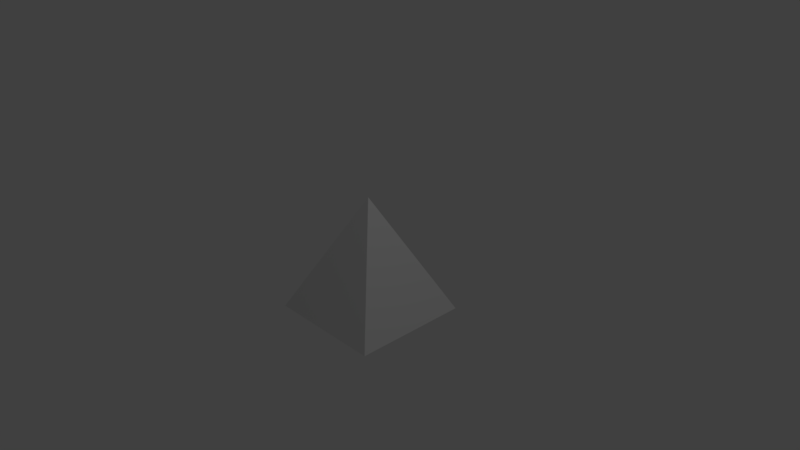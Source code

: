 # Source: Triangle.blend  (saved by Blender 2.79.0; exported with 4.5.12 LTS)
import bpy
from mathutils import Matrix  # noqa: F401  (used for matrix-valued properties, if any)

bpy.ops.wm.read_factory_settings(use_empty=True)
scene = bpy.context.scene
scene.name = 'Scene'

# ---- collections
col_collection_1 = bpy.data.collections.new('Collection 1'); scene.collection.children.link(col_collection_1)

# ---- world
world_world = bpy.data.worlds.new('World'); scene.world = world_world
world_world.color = (0.05088, 0.05088, 0.05088)
world_world.use_sun_shadow = False
world_world.sun_shadow_jitter_overblur = 0.0
world_world.cycles.sampling_method = 'MANUAL'

# ---- cameras
cam_camera = bpy.data.cameras.new('Camera')
cam_camera.clip_end = 100.0
cam_camera.lens = 35.0
cam_camera.sensor_width = 32.0
cam_camera.sensor_height = 18.0
cam_camera.ortho_scale = 7.314
cam_camera.dof.focus_distance = 0.0
cam_camera.dof.aperture_fstop = 128.0

# ---- lights
light_lamp = bpy.data.lights.new('Lamp', 'POINT')
light_lamp.transmission_factor = 0.0
light_lamp.cutoff_distance = 30.0
light_lamp.energy = 100.0
light_lamp.shadow_buffer_clip_start = 1.001
light_lamp.shadow_soft_size = 0.1
light_lamp.shadow_maximum_resolution = 0.006
light_lamp.use_absolute_resolution = True

# ---- meshes
me_cube_002 = bpy.data.meshes.new('Cube.002')
me_cube_002.from_pydata([(0.0, 0.0, -1.0), (-1.0, -1.0, 1.0), (0.0, 0.0, -1.0), (-1.0, 1.0, 1.0), (0.0, 0.0, -1.0), (1.0, -1.0, 1.0), (0.0, 0.0, -1.0), (1.0, 1.0, 1.0)], [], [(0, 1, 3, 2), (2, 3, 7, 6), (6, 7, 5, 4), (4, 5, 1, 0), (2, 6, 4, 0), (7, 3, 1, 5)])
me_cube_002.use_remesh_preserve_volume = False
me_cube_002.use_remesh_preserve_attributes = False
me_cube_002.use_mirror_vertex_groups = False
me_cube_002.update()

# ---- objects
ob_cube = bpy.data.objects.new('Cube', me_cube_002)
ob_lamp = bpy.data.objects.new('Lamp', light_lamp)
ob_camera = bpy.data.objects.new('Camera', cam_camera)

# ---- transforms, parenting, visibility, modifiers, constraints
ob_cube.location = (0.0, 0.0, 0.0)
ob_cube.rotation_euler = (0.0, -3.142, 0.0)
ob_cube.scale = (0.8, 0.8, 0.8)
ob_cube.lineart.crease_threshold = 0.0
ob_lamp.location = (4.076, 1.005, 5.904)
ob_lamp.rotation_euler = (0.6503, 0.05522, 1.866)
ob_lamp.lock_rotations_4d = False
ob_lamp.empty_display_type = 'ARROWS'
ob_lamp.color = (0.0, 0.0, 0.0, 0.0)
ob_lamp.lineart.crease_threshold = 0.0
ob_camera.location = (7.481, -6.508, 5.344)
ob_camera.rotation_euler = (1.109, 0.0, 0.8149)
ob_camera.lock_rotations_4d = False
ob_camera.empty_display_type = 'ARROWS'
ob_camera.color = (0.0, 0.0, 0.0, 0.0)
ob_camera.display_type = 'WIRE'
ob_camera.lineart.crease_threshold = 0.0

# ---- collection membership
col_collection_1.objects.link(ob_cube)
col_collection_1.objects.link(ob_lamp)
col_collection_1.objects.link(ob_camera)

# ---- scene / render settings (as saved in the file)
scene.camera = ob_camera
scene.frame_start = 1; scene.frame_end = 250; scene.frame_set(1)
scene.render.engine = 'BLENDER_EEVEE_NEXT'
scene.render.resolution_percentage = 50
scene.render.dither_intensity = 0.0
scene.cycles.use_denoising = False
scene.cycles.samples = 128
scene.cycles.sampling_pattern = 'TABULATED_SOBOL'
scene.cycles.use_adaptive_sampling = False
scene.cycles.use_light_tree = False
scene.cycles.blur_glossy = 0.0
scene.cycles.sample_clamp_indirect = 0.0
scene.view_settings.view_transform = 'Standard'
bpy.context.view_layer.update()
